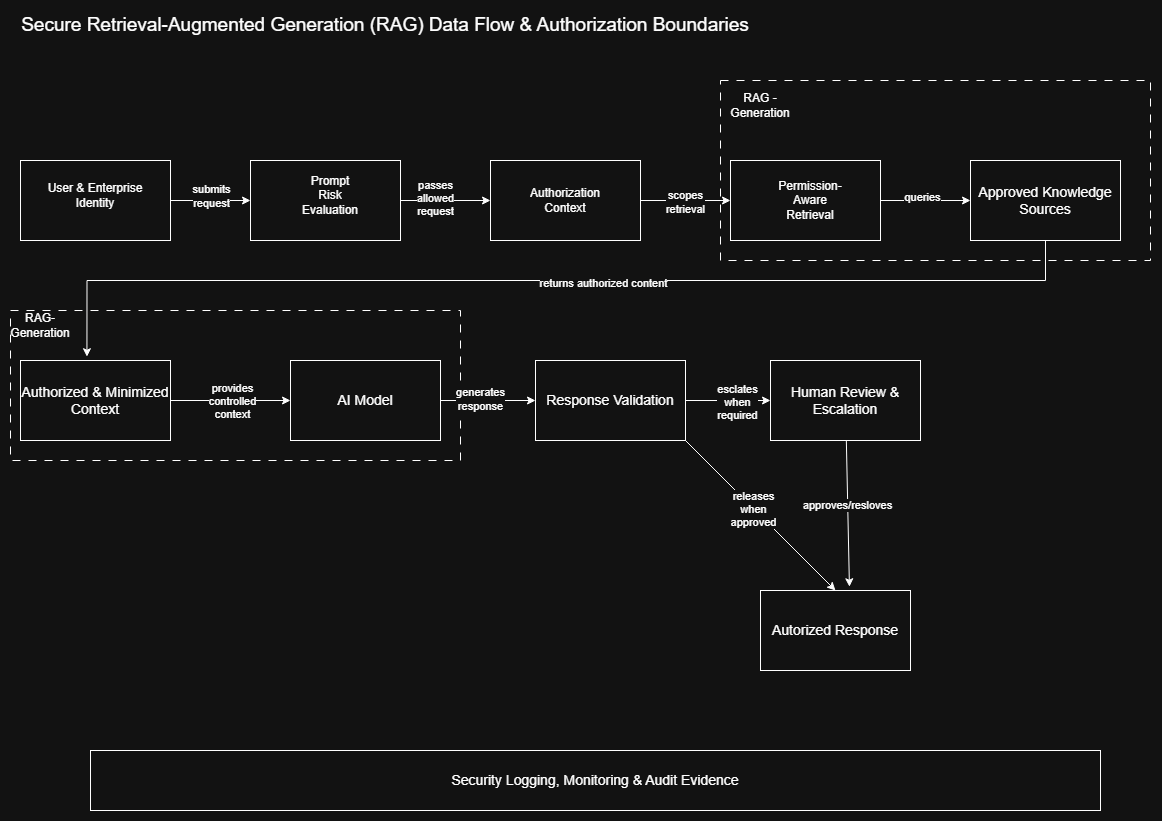

The diagram above was exported from draw.io. Its source (the exported page's mxGraphModel, read from the mxfile embedded in the PNG):
<mxGraphModel dx="1894" dy="2078" grid="1" gridSize="10" guides="1" tooltips="1" connect="1" arrows="1" fold="1" page="1" pageScale="1" pageWidth="850" pageHeight="1100" math="0" shadow="0">
  <root>
    <mxCell id="0" />
    <mxCell id="1" parent="0" />
    <mxCell id="9bfCIRPjq-ziv6tBzyys-41" parent="1" style="rounded=0;whiteSpace=wrap;html=1;dashed=1;dashPattern=8 8;" value="" vertex="1">
      <mxGeometry height="150" width="450" x="40" y="230" as="geometry" />
    </mxCell>
    <mxCell id="9bfCIRPjq-ziv6tBzyys-39" parent="1" style="rounded=0;whiteSpace=wrap;html=1;dashed=1;dashPattern=8 8;" value="" vertex="1">
      <mxGeometry height="180" width="430" x="750" as="geometry" />
    </mxCell>
    <mxCell id="9bfCIRPjq-ziv6tBzyys-5" edge="1" parent="1" source="9bfCIRPjq-ziv6tBzyys-1" style="edgeStyle=orthogonalEdgeStyle;rounded=0;orthogonalLoop=1;jettySize=auto;html=1;" target="9bfCIRPjq-ziv6tBzyys-3" value="">
      <mxGeometry relative="1" as="geometry" />
    </mxCell>
    <mxCell id="9bfCIRPjq-ziv6tBzyys-6" connectable="0" parent="9bfCIRPjq-ziv6tBzyys-5" style="edgeLabel;html=1;align=center;verticalAlign=middle;resizable=0;points=[];" value="submits&lt;br&gt;request" vertex="1">
      <mxGeometry relative="1" x="-0.0998" y="3" as="geometry">
        <mxPoint x="4" y="-2" as="offset" />
      </mxGeometry>
    </mxCell>
    <mxCell id="9bfCIRPjq-ziv6tBzyys-1" parent="1" style="rounded=0;whiteSpace=wrap;html=1;fontSize=14;" value="" vertex="1">
      <mxGeometry height="80" width="150" x="50" y="80" as="geometry" />
    </mxCell>
    <mxCell id="9bfCIRPjq-ziv6tBzyys-2" parent="1" style="text;html=1;whiteSpace=wrap;strokeColor=none;fillColor=none;align=center;verticalAlign=middle;rounded=0;" value="User &amp;amp; Enterprise &lt;br&gt;Identity" vertex="1">
      <mxGeometry height="30" width="150" x="50" y="100" as="geometry" />
    </mxCell>
    <mxCell id="9bfCIRPjq-ziv6tBzyys-9" edge="1" parent="1" source="9bfCIRPjq-ziv6tBzyys-3" style="edgeStyle=orthogonalEdgeStyle;rounded=0;orthogonalLoop=1;jettySize=auto;html=1;" target="9bfCIRPjq-ziv6tBzyys-7" value="">
      <mxGeometry relative="1" as="geometry" />
    </mxCell>
    <mxCell id="9bfCIRPjq-ziv6tBzyys-10" connectable="0" parent="9bfCIRPjq-ziv6tBzyys-9" style="edgeLabel;html=1;align=center;verticalAlign=middle;resizable=0;points=[];" value="passes&lt;br&gt;allowed&lt;br&gt;request" vertex="1">
      <mxGeometry relative="1" x="-0.2443" y="3" as="geometry">
        <mxPoint as="offset" />
      </mxGeometry>
    </mxCell>
    <mxCell id="9bfCIRPjq-ziv6tBzyys-3" parent="1" style="rounded=0;whiteSpace=wrap;html=1;fontSize=14;" value="" vertex="1">
      <mxGeometry height="80" width="150" x="280" y="80" as="geometry" />
    </mxCell>
    <mxCell id="9bfCIRPjq-ziv6tBzyys-4" parent="1" style="text;html=1;whiteSpace=wrap;strokeColor=none;fillColor=none;align=center;verticalAlign=middle;rounded=0;" value="Prompt Risk Evaluation" vertex="1">
      <mxGeometry height="30" width="60" x="330" y="100" as="geometry" />
    </mxCell>
    <mxCell id="9bfCIRPjq-ziv6tBzyys-13" edge="1" parent="1" source="9bfCIRPjq-ziv6tBzyys-7" style="edgeStyle=orthogonalEdgeStyle;rounded=0;orthogonalLoop=1;jettySize=auto;html=1;" target="9bfCIRPjq-ziv6tBzyys-11" value="">
      <mxGeometry relative="1" as="geometry" />
    </mxCell>
    <mxCell id="9bfCIRPjq-ziv6tBzyys-14" connectable="0" parent="9bfCIRPjq-ziv6tBzyys-13" style="edgeLabel;html=1;align=center;verticalAlign=middle;resizable=0;points=[];" value="scopes&lt;br&gt;retrieval" vertex="1">
      <mxGeometry relative="1" x="-0.022" y="-1" as="geometry">
        <mxPoint as="offset" />
      </mxGeometry>
    </mxCell>
    <mxCell id="9bfCIRPjq-ziv6tBzyys-7" parent="1" style="rounded=0;whiteSpace=wrap;html=1;fontSize=14;" value="" vertex="1">
      <mxGeometry height="80" width="150" x="520" y="80" as="geometry" />
    </mxCell>
    <mxCell id="9bfCIRPjq-ziv6tBzyys-8" parent="1" style="text;html=1;whiteSpace=wrap;strokeColor=none;fillColor=none;align=center;verticalAlign=middle;rounded=0;" value="Authorization Context" vertex="1">
      <mxGeometry height="30" width="60" x="565" y="105" as="geometry" />
    </mxCell>
    <mxCell id="9bfCIRPjq-ziv6tBzyys-17" edge="1" parent="1" source="9bfCIRPjq-ziv6tBzyys-11" style="edgeStyle=orthogonalEdgeStyle;rounded=0;orthogonalLoop=1;jettySize=auto;html=1;" target="9bfCIRPjq-ziv6tBzyys-16" value="">
      <mxGeometry relative="1" as="geometry" />
    </mxCell>
    <mxCell id="9bfCIRPjq-ziv6tBzyys-18" connectable="0" parent="9bfCIRPjq-ziv6tBzyys-17" style="edgeLabel;html=1;align=center;verticalAlign=middle;resizable=0;points=[];" value="queries" vertex="1">
      <mxGeometry relative="1" x="-0.0887" y="4" as="geometry">
        <mxPoint as="offset" />
      </mxGeometry>
    </mxCell>
    <mxCell id="9bfCIRPjq-ziv6tBzyys-11" parent="1" style="rounded=0;whiteSpace=wrap;html=1;fontSize=14;" value="" vertex="1">
      <mxGeometry height="80" width="150" x="760" y="80" as="geometry" />
    </mxCell>
    <mxCell id="9bfCIRPjq-ziv6tBzyys-12" parent="1" style="text;html=1;whiteSpace=wrap;strokeColor=none;fillColor=none;align=center;verticalAlign=middle;rounded=0;" value="Permission-Aware&lt;br&gt;Retrieval" vertex="1">
      <mxGeometry height="30" width="60" x="810" y="105" as="geometry" />
    </mxCell>
    <mxCell id="9bfCIRPjq-ziv6tBzyys-20" edge="1" parent="1" source="9bfCIRPjq-ziv6tBzyys-16" style="edgeStyle=orthogonalEdgeStyle;rounded=0;orthogonalLoop=1;jettySize=auto;html=1;entryX=0.443;entryY=-0.047;entryDx=0;entryDy=0;entryPerimeter=0;" target="9bfCIRPjq-ziv6tBzyys-19">
      <mxGeometry relative="1" x="-0.0081" as="geometry">
        <Array as="points">
          <mxPoint x="1075" y="200" />
          <mxPoint x="116.5" y="200" />
        </Array>
        <mxPoint x="120" y="270" as="targetPoint" />
      </mxGeometry>
    </mxCell>
    <mxCell id="9bfCIRPjq-ziv6tBzyys-21" connectable="0" parent="9bfCIRPjq-ziv6tBzyys-20" style="edgeLabel;html=1;align=center;verticalAlign=middle;resizable=0;points=[];" value="returns authorized content" vertex="1">
      <mxGeometry relative="1" x="-0.1012" y="2" as="geometry">
        <mxPoint as="offset" />
      </mxGeometry>
    </mxCell>
    <mxCell id="9bfCIRPjq-ziv6tBzyys-16" parent="1" style="rounded=0;whiteSpace=wrap;html=1;fontSize=14;" value="Approved Knowledge&lt;br&gt;Sources" vertex="1">
      <mxGeometry height="80" width="150" x="1000" y="80" as="geometry" />
    </mxCell>
    <mxCell id="9bfCIRPjq-ziv6tBzyys-23" edge="1" parent="1" source="9bfCIRPjq-ziv6tBzyys-19" style="edgeStyle=orthogonalEdgeStyle;rounded=0;orthogonalLoop=1;jettySize=auto;html=1;entryX=0;entryY=0.5;entryDx=0;entryDy=0;" target="9bfCIRPjq-ziv6tBzyys-22">
      <mxGeometry relative="1" as="geometry" />
    </mxCell>
    <mxCell id="9bfCIRPjq-ziv6tBzyys-24" connectable="0" parent="9bfCIRPjq-ziv6tBzyys-23" style="edgeLabel;html=1;align=center;verticalAlign=middle;resizable=0;points=[];" value="provides&lt;br&gt;controlled&lt;br&gt;context" vertex="1">
      <mxGeometry relative="1" x="0.0168" as="geometry">
        <mxPoint as="offset" />
      </mxGeometry>
    </mxCell>
    <mxCell id="9bfCIRPjq-ziv6tBzyys-19" parent="1" style="rounded=0;whiteSpace=wrap;html=1;fontSize=14;" value="Authorized &amp;amp; Minimized&lt;br&gt;Context" vertex="1">
      <mxGeometry height="80" width="150" x="50" y="280" as="geometry" />
    </mxCell>
    <mxCell id="9bfCIRPjq-ziv6tBzyys-26" edge="1" parent="1" source="9bfCIRPjq-ziv6tBzyys-22" style="edgeStyle=orthogonalEdgeStyle;rounded=0;orthogonalLoop=1;jettySize=auto;html=1;" target="9bfCIRPjq-ziv6tBzyys-25" value="">
      <mxGeometry relative="1" as="geometry" />
    </mxCell>
    <mxCell id="9bfCIRPjq-ziv6tBzyys-27" connectable="0" parent="9bfCIRPjq-ziv6tBzyys-26" style="edgeLabel;html=1;align=center;verticalAlign=middle;resizable=0;points=[];" value="generates&lt;br&gt;response" vertex="1">
      <mxGeometry relative="1" x="-0.1788" y="2" as="geometry">
        <mxPoint as="offset" />
      </mxGeometry>
    </mxCell>
    <mxCell id="9bfCIRPjq-ziv6tBzyys-22" parent="1" style="rounded=0;whiteSpace=wrap;html=1;fontSize=14;" value="AI Model" vertex="1">
      <mxGeometry height="80" width="150" x="320" y="280" as="geometry" />
    </mxCell>
    <mxCell id="9bfCIRPjq-ziv6tBzyys-29" edge="1" parent="1" source="9bfCIRPjq-ziv6tBzyys-25" style="edgeStyle=orthogonalEdgeStyle;rounded=0;orthogonalLoop=1;jettySize=auto;html=1;" target="9bfCIRPjq-ziv6tBzyys-28" value="">
      <mxGeometry relative="1" as="geometry" />
    </mxCell>
    <mxCell id="9bfCIRPjq-ziv6tBzyys-30" connectable="0" parent="9bfCIRPjq-ziv6tBzyys-29" style="edgeLabel;html=1;align=center;verticalAlign=middle;resizable=0;points=[];" value="esclates&lt;br&gt;when&lt;br&gt;required" vertex="1">
      <mxGeometry relative="1" x="0.2002" y="-1" as="geometry">
        <mxPoint as="offset" />
      </mxGeometry>
    </mxCell>
    <mxCell id="9bfCIRPjq-ziv6tBzyys-25" parent="1" style="rounded=0;whiteSpace=wrap;html=1;fontSize=14;" value="Response Validation" vertex="1">
      <mxGeometry height="80" width="150" x="565" y="280" as="geometry" />
    </mxCell>
    <mxCell id="9bfCIRPjq-ziv6tBzyys-28" parent="1" style="rounded=0;whiteSpace=wrap;html=1;fontSize=14;" value="Human Review &amp;amp; Escalation" vertex="1">
      <mxGeometry height="80" width="150" x="800" y="280" as="geometry" />
    </mxCell>
    <mxCell id="9bfCIRPjq-ziv6tBzyys-31" parent="1" style="rounded=0;whiteSpace=wrap;html=1;fontSize=14;" value="Autorized Response" vertex="1">
      <mxGeometry height="80" width="150" x="790" y="510" as="geometry" />
    </mxCell>
    <mxCell id="9bfCIRPjq-ziv6tBzyys-34" edge="1" parent="1" source="9bfCIRPjq-ziv6tBzyys-25" style="endArrow=classic;html=1;rounded=0;exitX=1;exitY=1;exitDx=0;exitDy=0;entryX=0.5;entryY=0;entryDx=0;entryDy=0;" target="9bfCIRPjq-ziv6tBzyys-31" value="">
      <mxGeometry height="50" relative="1" width="50" as="geometry">
        <mxPoint x="700" y="510" as="sourcePoint" />
        <mxPoint x="750" y="460" as="targetPoint" />
      </mxGeometry>
    </mxCell>
    <mxCell id="9bfCIRPjq-ziv6tBzyys-35" connectable="0" parent="9bfCIRPjq-ziv6tBzyys-34" style="edgeLabel;html=1;align=center;verticalAlign=middle;resizable=0;points=[];" value="releases&lt;br&gt;when&lt;br&gt;approved" vertex="1">
      <mxGeometry relative="1" x="-0.0948" y="-1" as="geometry">
        <mxPoint as="offset" />
      </mxGeometry>
    </mxCell>
    <mxCell id="9bfCIRPjq-ziv6tBzyys-36" edge="1" parent="1" source="9bfCIRPjq-ziv6tBzyys-28" style="edgeStyle=none;rounded=0;orthogonalLoop=1;jettySize=auto;html=1;entryX=0.593;entryY=-0.047;entryDx=0;entryDy=0;entryPerimeter=0;" target="9bfCIRPjq-ziv6tBzyys-31">
      <mxGeometry relative="1" as="geometry" />
    </mxCell>
    <mxCell id="9bfCIRPjq-ziv6tBzyys-37" connectable="0" parent="9bfCIRPjq-ziv6tBzyys-36" style="edgeLabel;html=1;align=center;verticalAlign=middle;resizable=0;points=[];" value="approves/resloves" vertex="1">
      <mxGeometry relative="1" x="-0.1213" y="-1" as="geometry">
        <mxPoint as="offset" />
      </mxGeometry>
    </mxCell>
    <mxCell id="9bfCIRPjq-ziv6tBzyys-38" parent="1" style="rounded=0;whiteSpace=wrap;html=1;" value="&lt;font style=&quot;font-size: 14px;&quot;&gt;Security Logging, Monitoring &amp;amp; Audit Evidence&lt;/font&gt;" vertex="1">
      <mxGeometry height="60" width="1010" x="120" y="670" as="geometry" />
    </mxCell>
    <mxCell id="9bfCIRPjq-ziv6tBzyys-40" parent="1" style="text;html=1;whiteSpace=wrap;strokeColor=none;fillColor=none;align=center;verticalAlign=middle;rounded=0;" value="RAG - Generation" vertex="1">
      <mxGeometry height="30" width="60" x="760" y="10" as="geometry" />
    </mxCell>
    <mxCell id="9bfCIRPjq-ziv6tBzyys-42" parent="1" style="text;html=1;whiteSpace=wrap;strokeColor=none;fillColor=none;align=center;verticalAlign=middle;rounded=0;" value="RAG-&lt;br&gt;Generation" vertex="1">
      <mxGeometry height="30" width="60" x="40" y="230" as="geometry" />
    </mxCell>
    <mxCell id="9bfCIRPjq-ziv6tBzyys-43" parent="1" style="text;html=1;whiteSpace=wrap;strokeColor=none;fillColor=none;align=center;verticalAlign=middle;rounded=0;fontSize=19;" value="Secure Retrieval-Augmented Generation (RAG) Data Flow &amp;amp; Authorization Boundaries" vertex="1">
      <mxGeometry height="30" width="750" x="40" y="-70" as="geometry" />
    </mxCell>
  </root>
</mxGraphModel>